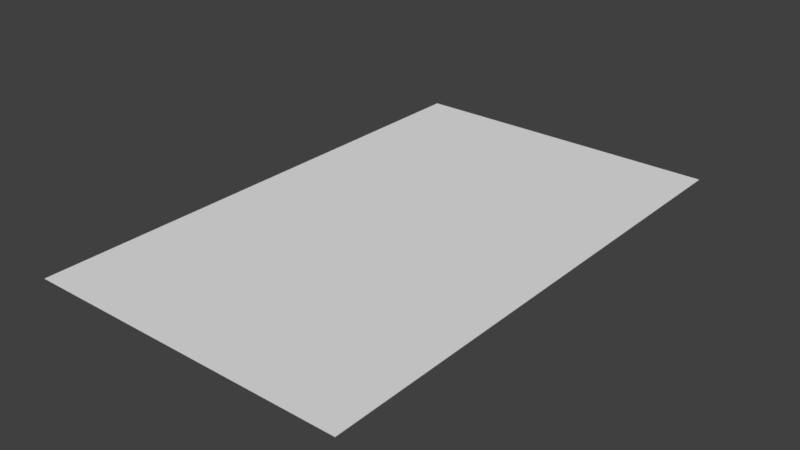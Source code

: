 # Source: base_link.blend  (saved by Blender 2.79.0; exported with 4.5.12 LTS)
import bpy
from mathutils import Matrix  # noqa: F401  (used for matrix-valued properties, if any)

bpy.ops.wm.read_factory_settings(use_empty=True)
scene = bpy.context.scene
scene.name = 'Scene'

# ---- collections
col_collection_1 = bpy.data.collections.new('Collection 1'); scene.collection.children.link(col_collection_1)

# ---- world
world_world = bpy.data.worlds.new('World'); scene.world = world_world
world_world.color = (0.05088, 0.05088, 0.05088)
world_world.use_sun_shadow = False
world_world.sun_shadow_jitter_overblur = 0.0
world_world.cycles.sampling_method = 'MANUAL'

# ---- meshes
me_base_link = bpy.data.meshes.new('base link')
me_base_link.from_pydata([(6.675, -0.1254, 0.01), (6.675, -10.87, 0.01), (6.675, -0.1254, -1.325e-15), (6.675, -10.87, -6.665e-16), (4.441e-16, -0.1254, 0.01), (4.441e-16, -0.1254, -1.325e-15), (4.441e-16, -10.87, 0.01), (4.441e-16, -10.87, -6.665e-16)], [], [(0, 1, 2), (2, 1, 3), (4, 0, 5), (5, 0, 2), (6, 4, 7), (7, 4, 5), (1, 6, 3), (3, 6, 7), (4, 6, 0), (0, 6, 1), (7, 5, 3), (3, 5, 2)])
_uv = me_base_link.uv_layers.new(name='UVMap')
_uv.uv.foreach_set('vector', [0.9978, 0.8051, 0.9978, 0.0, 0.9985, 0.8051, 0.9985, 0.8051, 0.9978, 0.0, 0.9985, 0.0, 0.9993, 0.5, 0.9993, 0.0, 1.0, 0.5, 1.0, 0.5, 0.9993, 0.0, 1.0, 0.0, 0.9985, 0.8051, 0.9985, 0.0, 0.9993, 0.8051, 0.9993, 0.8051, 0.9985, 0.0, 0.9993, 0.0, 1.0, 0.5, 1.0, 1.0, 0.9993, 0.5, 0.9993, 0.5, 1.0, 1.0, 0.9993, 1.0, 0.002646, 2.105, 0.0, 1.429e-07, 0.9953, 2.109, 0.9953, 2.109, 0.0, 1.429e-07, 0.9972, 0.0, 0.002503, 2.109, 0.0005455, -0.002667, 0.9978, 2.1, 0.9978, 2.1, 0.0005455, -0.002667, 0.9978, 3.126e-08])
me_base_link.use_remesh_preserve_volume = False
me_base_link.use_remesh_preserve_attributes = False
me_base_link.use_mirror_vertex_groups = False
me_base_link.update()

# ---- objects
ob_base_link = bpy.data.objects.new('base link', me_base_link)

# ---- transforms, parenting, visibility, modifiers, constraints
ob_base_link.location = (0.0, 0.0, 0.0)
ob_base_link.lineart.crease_threshold = 0.0

# ---- collection membership
col_collection_1.objects.link(ob_base_link)

# ---- scene / render settings (as saved in the file)
scene.frame_start = 1; scene.frame_end = 250; scene.frame_set(1)
scene.render.engine = 'BLENDER_EEVEE_NEXT'
scene.render.resolution_percentage = 50
scene.render.dither_intensity = 0.0
scene.cycles.use_denoising = False
scene.cycles.samples = 128
scene.cycles.sampling_pattern = 'TABULATED_SOBOL'
scene.cycles.use_adaptive_sampling = False
scene.cycles.use_light_tree = False
scene.cycles.blur_glossy = 0.0
scene.cycles.sample_clamp_indirect = 0.0
scene.view_settings.view_transform = 'Standard'
bpy.context.view_layer.update()

# ---- added for rendering (the .blend has no active camera and no usable light): camera, sun
cam_auto = bpy.data.cameras.new('AutoCamera')
cam_auto.lens = 50.0
cam_auto.sensor_width = 36.0
cam_auto.clip_end = 1000.0
ob_auto_camera = bpy.data.objects.new('AutoCamera', cam_auto)
scene.collection.objects.link(ob_auto_camera)
ob_auto_camera.location = (15.0427, -19.5455, 9.36928)
ob_auto_camera.rotation_euler = (1.09748, -7.21219e-08, 0.694738)
scene.camera = ob_auto_camera
light_auto_sun = bpy.data.lights.new('AutoSun', 'SUN')
light_auto_sun.energy = 3.0
light_auto_sun.angle = 0.0523599
ob_auto_sun = bpy.data.objects.new('AutoSun', light_auto_sun)
scene.collection.objects.link(ob_auto_sun)
ob_auto_sun.rotation_euler = (0.872665, 0.174533, 0.523599)
bpy.context.view_layer.update()
